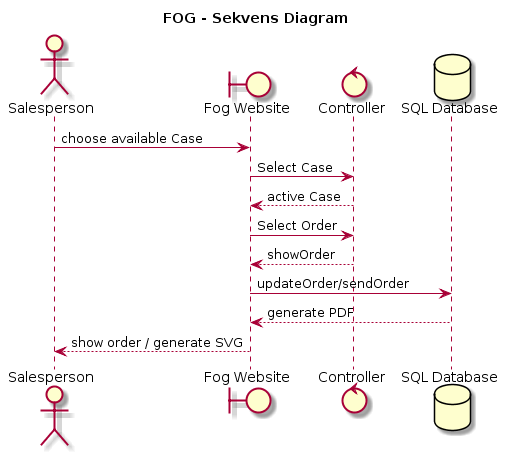

The diagram above was rendered by PlantUML. Its source (embedded in the PNG):
@startuml
title FOG - Sekvens Diagram

actor Salesperson
boundary "Fog Website" as GUI
control "Controller" as ctrl

database "SQL Database" as SQL

Salesperson -> GUI : choose available Case
GUI -> ctrl : Select Case
ctrl --> GUI : active Case
GUI -> ctrl : Select Order
ctrl --> GUI : showOrder
GUI -> SQL : updateOrder/sendOrder
GUI <-- SQL : generate PDF
Salesperson <-- GUI : show order / generate SVG
@enduml